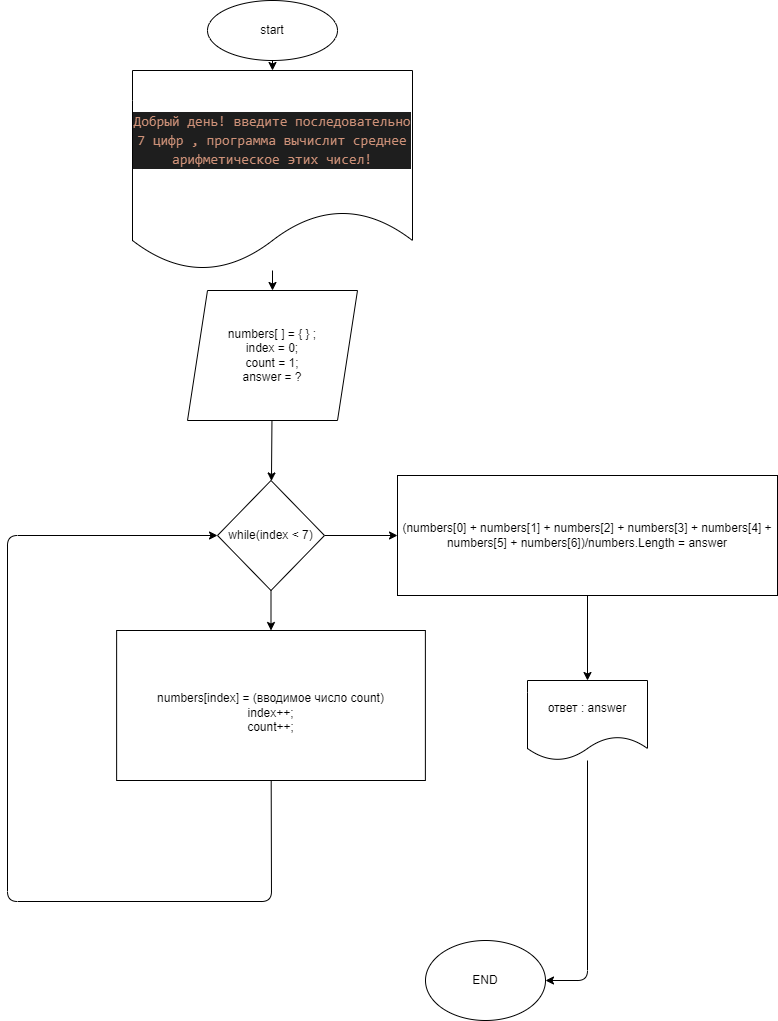

The diagram above was exported from draw.io. Its source (the exported page's mxGraphModel, read from the mxfile embedded in the PNG):
<mxGraphModel dx="1568" dy="1115" grid="1" gridSize="10" guides="1" tooltips="1" connect="1" arrows="1" fold="1" page="1" pageScale="1" pageWidth="827" pageHeight="1169" math="0" shadow="0">
  <root>
    <mxCell id="0" />
    <mxCell id="1" parent="0" />
    <mxCell id="9" style="edgeStyle=none;html=1;" edge="1" parent="1" source="2" target="3">
      <mxGeometry relative="1" as="geometry" />
    </mxCell>
    <mxCell id="2" value="start&lt;br&gt;" style="ellipse;whiteSpace=wrap;html=1;" parent="1" vertex="1">
      <mxGeometry x="240" width="130" height="60" as="geometry" />
    </mxCell>
    <mxCell id="12" style="edgeStyle=none;html=1;" edge="1" parent="1" source="3" target="10">
      <mxGeometry relative="1" as="geometry" />
    </mxCell>
    <mxCell id="3" value="&lt;div style=&quot;color: rgb(212 , 212 , 212) ; background-color: rgb(30 , 30 , 30) ; font-family: &amp;#34;consolas&amp;#34; , &amp;#34;courier new&amp;#34; , monospace ; font-size: 14px ; line-height: 19px&quot;&gt;&lt;span style=&quot;color: #ce9178&quot;&gt;Добрый день! введите последовательно 7 цифр , программа вычислит среднее арифметическое этих чисел!&lt;/span&gt;&lt;/div&gt;" style="shape=document;whiteSpace=wrap;html=1;boundedLbl=1;" parent="1" vertex="1">
      <mxGeometry x="165" y="70" width="280" height="200" as="geometry" />
    </mxCell>
    <mxCell id="7" style="edgeStyle=none;html=1;" parent="1" source="5" target="8" edge="1">
      <mxGeometry relative="1" as="geometry">
        <mxPoint x="305" y="570" as="targetPoint" />
      </mxGeometry>
    </mxCell>
    <mxCell id="15" style="edgeStyle=none;html=1;entryX=0;entryY=0.5;entryDx=0;entryDy=0;" edge="1" parent="1" source="5" target="14">
      <mxGeometry relative="1" as="geometry" />
    </mxCell>
    <mxCell id="5" value="while(index &amp;lt; 7)" style="rhombus;whiteSpace=wrap;html=1;" parent="1" vertex="1">
      <mxGeometry x="250" y="480" width="107" height="110" as="geometry" />
    </mxCell>
    <mxCell id="16" style="edgeStyle=none;html=1;entryX=0;entryY=0.5;entryDx=0;entryDy=0;" edge="1" parent="1" source="8" target="5">
      <mxGeometry relative="1" as="geometry">
        <mxPoint x="50" y="532.3529411764706" as="targetPoint" />
        <Array as="points">
          <mxPoint x="304" y="901" />
          <mxPoint x="40" y="901" />
          <mxPoint x="40" y="535" />
        </Array>
      </mxGeometry>
    </mxCell>
    <mxCell id="8" value="&lt;br&gt;numbers[index] = (вводимое число count)&lt;br&gt;index++;&lt;br&gt;count++;" style="rounded=0;whiteSpace=wrap;html=1;" parent="1" vertex="1">
      <mxGeometry x="149.13" y="630" width="308.75" height="150" as="geometry" />
    </mxCell>
    <mxCell id="13" style="edgeStyle=none;html=1;" edge="1" parent="1" source="10" target="5">
      <mxGeometry relative="1" as="geometry" />
    </mxCell>
    <mxCell id="10" value="numbers[ ] = { } ;&lt;br&gt;index = 0;&lt;br&gt;count = 1;&lt;br&gt;answer = ?" style="shape=parallelogram;perimeter=parallelogramPerimeter;whiteSpace=wrap;html=1;fixedSize=1;" vertex="1" parent="1">
      <mxGeometry x="220" y="290" width="170" height="130" as="geometry" />
    </mxCell>
    <mxCell id="18" style="edgeStyle=none;html=1;" edge="1" parent="1" source="14" target="17">
      <mxGeometry relative="1" as="geometry" />
    </mxCell>
    <mxCell id="14" value="(numbers[0] + numbers[1] + numbers[2] + numbers[3] + numbers[4] + numbers[5] + numbers[6])/numbers.Length = answer" style="rounded=0;whiteSpace=wrap;html=1;" vertex="1" parent="1">
      <mxGeometry x="430" y="475" width="380" height="120" as="geometry" />
    </mxCell>
    <mxCell id="20" style="edgeStyle=none;html=1;" edge="1" parent="1" source="17" target="19">
      <mxGeometry relative="1" as="geometry">
        <Array as="points">
          <mxPoint x="620" y="980" />
        </Array>
      </mxGeometry>
    </mxCell>
    <mxCell id="17" value="ответ : answer" style="shape=document;whiteSpace=wrap;html=1;boundedLbl=1;" vertex="1" parent="1">
      <mxGeometry x="560" y="680" width="120" height="80" as="geometry" />
    </mxCell>
    <mxCell id="19" value="END&lt;br&gt;" style="ellipse;whiteSpace=wrap;html=1;" vertex="1" parent="1">
      <mxGeometry x="458" y="940" width="120" height="80" as="geometry" />
    </mxCell>
  </root>
</mxGraphModel>